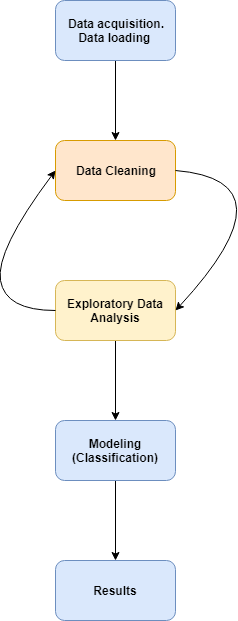

The diagram above was exported from draw.io. Its source (the exported page's mxGraphModel, read from the mxfile embedded in the PNG):
<mxGraphModel dx="460" dy="731" grid="1" gridSize="10" guides="1" tooltips="1" connect="1" arrows="1" fold="1" page="1" pageScale="1" pageWidth="827" pageHeight="1169" math="0" shadow="0">
  <root>
    <mxCell id="0" />
    <mxCell id="1" parent="0" />
    <mxCell id="mzQpQEdTfveusqga8qv5-2" value="&lt;b&gt;Data Cleaning&lt;/b&gt;" style="rounded=1;whiteSpace=wrap;html=1;fillColor=#ffe6cc;strokeColor=#d79b00;" vertex="1" parent="1">
      <mxGeometry x="310" y="200" width="120" height="60" as="geometry" />
    </mxCell>
    <mxCell id="mzQpQEdTfveusqga8qv5-26" value="" style="edgeStyle=orthogonalEdgeStyle;rounded=0;orthogonalLoop=1;jettySize=auto;html=1;" edge="1" parent="1" source="mzQpQEdTfveusqga8qv5-6" target="mzQpQEdTfveusqga8qv5-2">
      <mxGeometry relative="1" as="geometry" />
    </mxCell>
    <mxCell id="mzQpQEdTfveusqga8qv5-6" value="&lt;b&gt;Data acquisition.&lt;br&gt;Data loading&amp;nbsp;&lt;/b&gt;" style="rounded=1;whiteSpace=wrap;html=1;fillColor=#dae8fc;strokeColor=#6c8ebf;gradientColor=none;shadow=0;" vertex="1" parent="1">
      <mxGeometry x="310" y="60" width="120" height="60" as="geometry" />
    </mxCell>
    <mxCell id="mzQpQEdTfveusqga8qv5-9" value="" style="edgeStyle=orthogonalEdgeStyle;rounded=0;orthogonalLoop=1;jettySize=auto;html=1;" edge="1" parent="1" source="mzQpQEdTfveusqga8qv5-4" target="mzQpQEdTfveusqga8qv5-8">
      <mxGeometry relative="1" as="geometry" />
    </mxCell>
    <mxCell id="mzQpQEdTfveusqga8qv5-4" value="&lt;b&gt;Exploratory Data Analysis&lt;/b&gt;" style="rounded=1;whiteSpace=wrap;html=1;fillColor=#fff2cc;strokeColor=#d6b656;" vertex="1" parent="1">
      <mxGeometry x="310" y="340" width="120" height="60" as="geometry" />
    </mxCell>
    <mxCell id="mzQpQEdTfveusqga8qv5-11" value="" style="edgeStyle=orthogonalEdgeStyle;rounded=0;orthogonalLoop=1;jettySize=auto;html=1;" edge="1" parent="1" source="mzQpQEdTfveusqga8qv5-8" target="mzQpQEdTfveusqga8qv5-10">
      <mxGeometry relative="1" as="geometry" />
    </mxCell>
    <mxCell id="mzQpQEdTfveusqga8qv5-8" value="&lt;b&gt;Modeling (Classification)&lt;/b&gt;" style="rounded=1;whiteSpace=wrap;html=1;fillColor=#dae8fc;strokeColor=#6c8ebf;" vertex="1" parent="1">
      <mxGeometry x="310" y="480" width="120" height="60" as="geometry" />
    </mxCell>
    <mxCell id="mzQpQEdTfveusqga8qv5-10" value="&lt;b&gt;Results&lt;/b&gt;" style="rounded=1;whiteSpace=wrap;html=1;fillColor=#dae8fc;strokeColor=#6c8ebf;" vertex="1" parent="1">
      <mxGeometry x="310" y="620" width="120" height="60" as="geometry" />
    </mxCell>
    <mxCell id="mzQpQEdTfveusqga8qv5-25" value="" style="curved=1;endArrow=classic;html=1;entryX=1;entryY=0.5;entryDx=0;entryDy=0;exitX=1;exitY=0.5;exitDx=0;exitDy=0;" edge="1" parent="1" source="mzQpQEdTfveusqga8qv5-2">
      <mxGeometry width="50" height="50" relative="1" as="geometry">
        <mxPoint x="480" y="320" as="sourcePoint" />
        <mxPoint x="430" y="370" as="targetPoint" />
        <Array as="points">
          <mxPoint x="550" y="240" />
        </Array>
      </mxGeometry>
    </mxCell>
    <mxCell id="mzQpQEdTfveusqga8qv5-32" value="" style="curved=1;endArrow=classic;html=1;shadow=0;strokeColor=#000000;entryX=0;entryY=0.5;entryDx=0;entryDy=0;" edge="1" parent="1" target="mzQpQEdTfveusqga8qv5-2">
      <mxGeometry width="50" height="50" relative="1" as="geometry">
        <mxPoint x="310" y="370" as="sourcePoint" />
        <mxPoint x="260" y="420" as="targetPoint" />
        <Array as="points">
          <mxPoint x="260" y="370" />
          <mxPoint x="250" y="310" />
        </Array>
      </mxGeometry>
    </mxCell>
  </root>
</mxGraphModel>